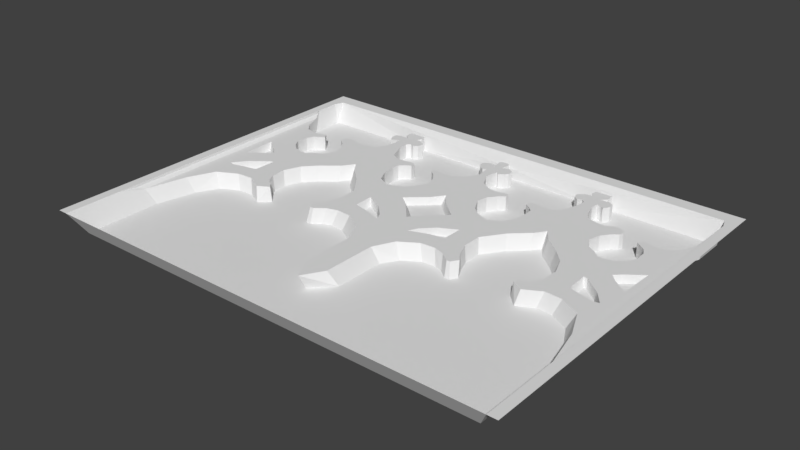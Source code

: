 # Source: Castle_4_1.blend  (saved by Blender 2.79.0; exported with 4.5.12 LTS)
import bpy
from mathutils import Matrix  # noqa: F401  (used for matrix-valued properties, if any)

bpy.ops.wm.read_factory_settings(use_empty=True)
scene = bpy.context.scene
scene.name = 'Scene'

# ---- collections
col_collection_1 = bpy.data.collections.new('Collection 1'); scene.collection.children.link(col_collection_1)

# ---- world
world_world = bpy.data.worlds.new('World'); scene.world = world_world
world_world.color = (0.05088, 0.05088, 0.05088)
world_world.use_sun_shadow = False
world_world.sun_shadow_jitter_overblur = 0.0
world_world.cycles.sampling_method = 'MANUAL'

# ---- meshes
me_plane = bpy.data.meshes.new('Plane')
me_plane.from_pydata([(-1.275, -1.0, 0.0), (0.0, 0.8701, -0.05018), (-1.275, 1.0, 0.0), (-1.275, 0.8701, 0.0), (0.0, -0.9348, -0.1088), (0.0, 1.0, 0.0), (-1.204, 0.8701, -0.1088), (-1.204, 1.0, 0.0), (-1.156, -0.9348, -0.1088), (-1.275, 0.9217, 0.0), (0.0, 0.9217, 0.0), (-1.204, 0.9217, 0.0), (-1.223, 0.8701, 0.0), (-1.223, 1.0, 0.0), (-1.223, -1.0, 0.0), (-1.223, 0.9217, 0.0), (0.0, -0.6439, -0.1088), (-1.223, -0.6906, 0.0), (-1.156, -0.521, -0.1088), (-0.1055, -0.5418, -0.1088), (-0.1073, -0.2751, -0.1088), (-0.1575, -0.1933, -0.1088), (-0.2458, -0.1379, -0.1088), (-0.3185, -0.1327, -0.1088), (-0.3645, -0.15, -0.1088), (-0.4113, -0.1864, -0.1088), (-0.438, -0.1864, -0.1088), (-0.4605, -0.15, -0.1088), (-0.4276, -0.08467, -0.1088), (-0.4016, -0.01541, -0.1088), (-0.4016, 0.08155, -0.1088), (-0.4761, 0.1872, -0.1088), (-0.5592, 0.2634, -0.1088), (-0.5955, 0.3153, -0.1088), (-0.6371, 0.2564, -0.1088), (-0.7202, 0.1889, -0.1088), (-0.7808, 0.1248, -0.1088), (-0.8137, 0.03999, -0.1088), (-0.8085, -0.03619, -0.1088), (-0.786, -0.0864, -0.1088), (-0.7479, -0.1106, -0.1088), (-0.7288, -0.1332, -0.1088), (-0.7843, -0.1864, -0.1088), (-0.8674, -0.1413, -0.1088), (-0.9505, -0.1465, -0.1088), (-1.049, -0.1985, -0.1088), (-1.11, -0.3115, -0.1088), (-1.223, -0.02686, 0.0), (-1.223, 0.4138, 0.0), (-0.1875, -0.01452, -0.06843), (-0.6396, 0.8701, -0.1088), (-1.223, 0.7363, 0.0), (-1.204, 0.6894, -0.1088), (-1.165, 0.5919, -0.1088), (-1.125, 0.545, -0.1088), (-1.09, 0.5338, -0.1088), (-1.039, 0.5375, -0.1088), (-0.9922, 0.5488, -0.1088), (-0.9734, 0.5188, -0.1088), (-1.026, 0.4813, -0.1088), (-1.045, 0.4457, -0.1088), (-1.048, 0.3819, -0.1088), (-1.024, 0.3369, -0.1088), (-0.9809, 0.3013, -0.1088), (-0.9378, 0.29, -0.1088), (-0.904, 0.29, -0.1088), (-0.8703, 0.3182, -0.1088), (-0.8178, 0.35, -0.1088), (-0.7896, 0.4044, -0.1088), (-0.8065, 0.47, -0.1088), (-0.8384, 0.5132, -0.1088), (-0.8703, 0.5394, -0.1088), (-0.8778, 0.5619, -0.1088), (-0.8609, 0.5863, -0.1088), (-0.814, 0.5957, -0.1088), (-0.7746, 0.5713, -0.1088), (-0.724, 0.575, -0.1088), (-0.6678, 0.59, -0.1088), (-0.6415, 0.6369, -0.1088), (-0.6228, 0.7063, -0.1088), (-0.6284, 0.7475, -0.1088), (-0.6509, 0.74, -0.1088), (-0.6696, 0.7269, -0.1088), (-0.6903, 0.7607, -0.1088), (-0.6884, 0.7907, -0.1088), (-0.6603, 0.8038, -0.1088), (-0.6284, 0.8019, -0.1088), (-0.6129, 0.801, -0.1088), (-0.6396, 0.8263, -0.1088), (-1.052, 0.1867, -0.06843), (-0.01712, 0.8701, -0.1088), (-0.5496, 0.8701, -0.1088), (-0.5421, 0.8394, -0.1088), (-0.5553, 0.8151, -0.1088), (-0.5234, 0.8113, -0.1088), (-0.4896, 0.7813, -0.1088), (-0.4971, 0.7494, -0.1088), (-0.5196, 0.7363, -0.1088), (-0.544, 0.7457, -0.1088), (-0.5628, 0.7288, -0.1088), (-0.5571, 0.6669, -0.1088), (-0.5215, 0.5769, -0.1088), (-0.4784, 0.5507, -0.1088), (-0.4278, 0.5507, -0.1088), (-0.3865, 0.56, -0.1088), (-0.3621, 0.5544, -0.1088), (-0.3603, 0.5263, -0.1088), (-0.3903, 0.5075, -0.1088), (-0.4146, 0.485, -0.1088), (-0.4184, 0.4457, -0.1088), (-0.409, 0.3669, -0.1088), (-0.3771, 0.3013, -0.1088), (-0.3153, 0.2675, -0.1088), (-0.2759, 0.2788, -0.1088), (-0.2271, 0.3013, -0.1088), (-0.1934, 0.335, -0.1088), (-0.1559, 0.4063, -0.1088), (-0.169, 0.4644, -0.1088), (-0.2009, 0.5094, -0.1088), (-0.2346, 0.5375, -0.1088), (-0.2346, 0.5563, -0.1088), (-0.2177, 0.5657, -0.1088), (-0.1765, 0.5507, -0.1088), (-0.1184, 0.5563, -0.1088), (-0.05837, 0.5938, -0.1088), (-0.03587, 0.6369, -0.1088), (-0.01986, 0.6662, -0.1088), (-0.02649, 0.7138, -0.1088), (-0.03399, 0.7438, -0.1088), (-0.04899, 0.7288, -0.1088), (-0.07524, 0.7438, -0.1088), (-0.09024, 0.7663, -0.1088), (-0.09399, 0.7869, -0.1088), (-0.08087, 0.8076, -0.1088), (-0.05462, 0.8169, -0.1088), (-0.02087, 0.8038, -0.1088), (-0.02649, 0.8244, -0.1088), (-0.03024, 0.8544, -0.1088), (-0.1189, -0.03963, -0.06843), (-0.1353, -0.005832, -0.06843), (-0.1827, 0.04245, -0.06843), (-1.078, 0.1602, -0.06843), (-1.137, 0.1162, -0.06843), (-0.2522, 0.07915, -0.06843), (-0.2503, -0.001004, -0.06843), (-0.084, 0.168, -0.06843), (-0.1275, 0.2037, -0.06843), (-0.05214, 0.2694, -0.06843), (0.0, 0.3196, -0.06843), (0.0, 0.09074, -0.06843), (-1.141, 0.2583, -0.06843), (-1.074, 0.2083, -0.06843), (0.0, 0.7025, -0.02968), (0.0, 0.8701, -0.02968), (-1.204, -0.5519, -0.02968), (-1.223, -0.5847, -0.01396), (0.0, -0.685, -0.02968), (-0.06587, -0.5744, -0.02968), (-0.06774, -0.2856, -0.02968), (-0.1221, -0.175, -0.02968), (-0.2177, -0.115, -0.02968), (-0.2965, -0.1094, -0.02968), (-0.3565, -0.1281, -0.02968), (-0.4071, -0.1675, -0.02968), (-0.4259, -0.1675, -0.02968), (-0.4503, -0.1281, -0.02968), (-0.4146, -0.07936, -0.02968), (-0.3865, -0.004357, -0.02968), (-0.3865, 0.1006, -0.02968), (-0.4671, 0.215, -0.02968), (-0.5571, 0.2975, -0.02968), (-0.5965, 0.3538, -0.02968), (-0.6415, 0.29, -0.02968), (-0.7315, 0.2169, -0.02968), (-0.7971, 0.1475, -0.02968), (-0.8328, 0.05565, -0.02968), (-0.8272, -0.02686, -0.02968), (-0.8028, -0.08124, -0.02968), (-0.7615, -0.1075, -0.02968), (-0.7409, -0.1319, -0.02968), (-0.8009, -0.1675, -0.02968), (-0.8909, -0.1187, -0.02968), (-0.9809, -0.1244, -0.02968), (-1.088, -0.1806, -0.02968), (-1.153, -0.325, -0.02968), (-1.223, -0.02686, -0.01396), (-1.223, 0.4138, -0.01396), (-1.204, 0.008459, -0.02968), (-1.204, 0.3913, -0.02968), (-1.165, 0.0819, -0.02968), (-1.151, 0.09196, -0.02968), (-1.071, 0.1513, -0.02968), (-1.037, 0.1869, -0.02968), (-1.066, 0.2161, -0.02968), (-1.086, 0.2357, -0.02968), (-1.138, 0.2919, -0.02968), (-0.5496, 0.8701, -0.02968), (-0.6396, 0.8701, -0.02968), (-1.223, 0.7363, -0.01396), (-1.204, 0.6894, -0.02968), (-1.165, 0.5919, -0.02968), (-1.125, 0.545, -0.02968), (-1.09, 0.5338, -0.02968), (-1.039, 0.5375, -0.02968), (-0.9922, 0.5488, -0.02968), (-0.9734, 0.5188, -0.02968), (-1.026, 0.4813, -0.02968), (-1.045, 0.4457, -0.02968), (-1.048, 0.3819, -0.02968), (-1.024, 0.3369, -0.02968), (-0.9809, 0.3013, -0.02968), (-0.9378, 0.29, -0.02968), (-0.904, 0.29, -0.02968), (-0.8703, 0.3182, -0.02968), (-0.8178, 0.35, -0.02968), (-0.7896, 0.4044, -0.02968), (-0.8065, 0.47, -0.02968), (-0.8384, 0.5132, -0.02968), (-0.8703, 0.5394, -0.02968), (-0.8778, 0.5619, -0.02968), (-0.8609, 0.5863, -0.02968), (-0.814, 0.5957, -0.02968), (-0.7746, 0.5713, -0.02968), (-0.724, 0.575, -0.02968), (-0.6678, 0.59, -0.02968), (-0.6415, 0.6369, -0.02968), (-0.6228, 0.7063, -0.02968), (-0.6284, 0.7475, -0.02968), (-0.6509, 0.74, -0.02968), (-0.6696, 0.7269, -0.02968), (-0.6903, 0.7607, -0.02968), (-0.6884, 0.7907, -0.02968), (-0.6603, 0.8038, -0.02968), (-0.6284, 0.8019, -0.02968), (-0.6129, 0.801, -0.02968), (-0.6396, 0.8263, -0.02968), (0.0, 0.3577, -0.02968), (-0.01712, 0.8701, -0.02968), (-0.5421, 0.8394, -0.02968), (-0.5553, 0.8151, -0.02968), (-0.5234, 0.8113, -0.02968), (-0.4896, 0.7813, -0.02968), (-0.4971, 0.7494, -0.02968), (-0.5196, 0.7363, -0.02968), (-0.544, 0.7457, -0.02968), (-0.5628, 0.7288, -0.02968), (-0.5571, 0.6669, -0.02968), (-0.5215, 0.5769, -0.02968), (-0.4784, 0.5507, -0.02968), (-0.4278, 0.5507, -0.02968), (-0.3865, 0.56, -0.02968), (-0.3621, 0.5544, -0.02968), (-0.3603, 0.5263, -0.02968), (-0.3903, 0.5075, -0.02968), (-0.4146, 0.485, -0.02968), (-0.4184, 0.4457, -0.02968), (-0.409, 0.3669, -0.02968), (-0.3771, 0.3013, -0.02968), (-0.3153, 0.2675, -0.02968), (-0.2759, 0.2788, -0.02968), (-0.2271, 0.3013, -0.02968), (-0.1934, 0.335, -0.02968), (-0.1559, 0.4063, -0.02968), (-0.169, 0.4644, -0.02968), (-0.2009, 0.5094, -0.02968), (-0.2346, 0.5375, -0.02968), (-0.2346, 0.5563, -0.02968), (-0.2177, 0.5657, -0.02968), (-0.1765, 0.5507, -0.02968), (-0.1184, 0.5563, -0.02968), (-0.05837, 0.5938, -0.02968), (-0.03587, 0.6369, -0.02968), (-0.01986, 0.6662, -0.02968), (-0.02649, 0.7138, -0.02968), (-0.03399, 0.7438, -0.02968), (-0.04899, 0.7288, -0.02968), (-0.07524, 0.7438, -0.02968), (-0.09024, 0.7663, -0.02968), (-0.09399, 0.7869, -0.02968), (-0.08087, 0.8076, -0.02968), (-0.05462, 0.8169, -0.02968), (-0.02087, 0.8038, -0.02968), (-0.02649, 0.8244, -0.02968), (-0.03024, 0.8544, -0.02968), (-1.157, 0.2835, -0.02968), (0.0, 0.04909, -0.02968), (-0.04982, 0.29, -0.02968), (-0.1514, 0.2014, -0.02968), (-0.09279, 0.1533, -0.02968), (-0.272, -0.004873, -0.02968), (-0.2746, 0.1032, -0.02968), (-0.1809, 0.05372, -0.02968), (-0.1171, -0.01138, -0.02968), (-0.09492, -0.05696, -0.02968), (-0.1874, -0.0231, -0.02968), (-1.117, -0.05177, -0.02968), (-1.064, 0.01605, -0.02968), (-0.9701, 0.09201, -0.02968), (-0.9493, 0.09743, -0.02968), (-0.9529, -0.008366, -0.02968), (-0.9565, -0.02736, -0.02968), (-1.031, -0.04363, -0.02968), (-1.09, -0.059, -0.02968), (-1.091, -0.0379, -0.06857), (-1.052, 0.0124, -0.06857), (-0.982, 0.06873, -0.06857), (-0.9666, 0.07275, -0.06857), (-0.9693, -0.005708, -0.06857), (-0.972, -0.01979, -0.06857), (-1.027, -0.03186, -0.06857), (-1.071, -0.04326, -0.06857), (0.0, -0.9348, -0.1088), (0.0, -1.0, 0.0)], [], [(8, 4, 16, 19, 20, 21, 22, 23, 24, 25, 26, 27, 28, 29, 30, 31, 32, 33, 34, 35, 36, 37, 38, 39, 40, 41, 42, 43, 44, 45, 46, 18), (11, 10, 5, 7), (15, 11, 7, 13), (14, 8, 18, 17), (12, 6, 11, 15), (6, 50, 91, 90, 1, 10, 11), (3, 12, 15, 9), (0, 14, 17, 47, 48, 51, 12, 3), (9, 15, 13, 2), (58, 57, 204, 205), (108, 107, 253, 254), (57, 56, 203, 204), (107, 106, 252, 253), (56, 55, 202, 203), (51, 52, 6, 12), (52, 53, 54, 55, 56, 57, 58, 59, 60, 61, 62, 63, 64, 65, 66, 67, 68, 69, 70, 71, 72, 73, 74, 75, 76, 77, 78, 79, 80, 81, 82, 83, 84, 85, 86, 87, 88, 50, 6), (91, 92, 93, 94, 95, 96, 97, 98, 99, 100, 101, 102, 103, 104, 105, 106, 107, 108, 109, 110, 111, 112, 113, 114, 115, 116, 117, 118, 119, 120, 121, 122, 123, 124, 125, 126, 127, 128, 129, 130, 131, 132, 133, 134, 135, 136, 137, 90), (106, 105, 251, 252), (55, 54, 201, 202), (105, 104, 250, 251), (54, 53, 200, 201), (104, 103, 249, 250), (155, 154, 187, 185), (154, 184, 183, 182, 181, 180, 179, 178, 177, 176, 175, 298, 299, 300, 301, 302, 295, 187), (185, 187, 188, 186), (186, 188, 199, 198), (187, 189, 190, 284, 193, 194, 195, 188), (237, 283, 282, 281, 280, 279, 278, 277, 276, 275, 274, 273, 272, 152, 153), (288, 285, 149, 145), (191, 192, 89, 141), (285, 293, 294, 289, 290, 168, 167, 166, 165, 164, 163, 162, 161, 160, 159, 158, 157, 156), (192, 193, 151, 89), (17, 18, 154, 155), (109, 108, 254, 255), (59, 58, 205, 206), (19, 16, 156, 157), (110, 109, 255, 256), (60, 59, 206, 207), (20, 19, 157, 158), (111, 110, 256, 257), (61, 60, 207, 208), (21, 20, 158, 159), (112, 111, 257, 258), (62, 61, 208, 209), (22, 21, 159, 160), (113, 112, 258, 259), (63, 62, 209, 210), (23, 22, 160, 161), (114, 113, 259, 260), (64, 63, 210, 211), (24, 23, 161, 162), (115, 114, 260, 261), (65, 64, 211, 212), (25, 24, 162, 163), (116, 115, 261, 262), (66, 65, 212, 213), (26, 25, 163, 164), (117, 116, 262, 263), (67, 66, 213, 214), (27, 26, 164, 165), (118, 117, 263, 264), (68, 67, 214, 215), (28, 27, 165, 166), (119, 118, 264, 265), (69, 68, 215, 216), (29, 28, 166, 167), (120, 119, 265, 266), (70, 69, 216, 217), (30, 29, 167, 168), (121, 120, 266, 267), (71, 70, 217, 218), (31, 30, 168, 169), (122, 121, 267, 268), (72, 71, 218, 219), (32, 31, 169, 170), (123, 122, 268, 269), (73, 72, 219, 220), (33, 32, 170, 171), (124, 123, 269, 270), (74, 73, 220, 221), (34, 33, 171, 172), (125, 124, 270, 271), (75, 74, 221, 222), (35, 34, 172, 173), (76, 75, 222, 223), (36, 35, 173, 174), (127, 126, 272, 273), (77, 76, 223, 224), (37, 36, 174, 175), (126, 125, 271, 272), (78, 77, 224, 225), (38, 37, 175, 176), (128, 127, 273, 274), (79, 78, 225, 226), (39, 38, 176, 177), (129, 128, 274, 275), (80, 79, 226, 227), (40, 39, 177, 178), (130, 129, 275, 276), (81, 80, 227, 228), (41, 40, 178, 179), (131, 130, 276, 277), (82, 81, 228, 229), (42, 41, 179, 180), (132, 131, 277, 278), (83, 82, 229, 230), (43, 42, 180, 181), (133, 132, 278, 279), (84, 83, 230, 231), (44, 43, 181, 182), (134, 133, 279, 280), (85, 84, 231, 232), (45, 44, 182, 183), (135, 134, 280, 281), (86, 85, 232, 233), (46, 45, 183, 184), (136, 135, 281, 282), (87, 86, 233, 234), (18, 46, 184, 154), (137, 136, 282, 283), (88, 87, 234, 235), (47, 17, 155, 185), (90, 137, 283, 237), (50, 88, 235, 197), (48, 47, 185, 186), (1, 90, 237, 153), (92, 91, 196, 238), (93, 92, 238, 239), (94, 93, 239, 240), (95, 94, 240, 241), (96, 95, 241, 242), (97, 96, 242, 243), (98, 97, 243, 244), (99, 98, 244, 245), (91, 50, 197, 196), (100, 99, 245, 246), (51, 48, 186, 198), (101, 100, 246, 247), (102, 101, 247, 248), (52, 51, 198, 199), (103, 102, 248, 249), (53, 52, 199, 200), (151, 150, 142, 141, 89), (148, 147, 146, 145, 149), (144, 49, 138, 139, 140, 143), (284, 190, 142, 150), (290, 289, 144, 143), (193, 284, 150, 151), (291, 290, 143, 140), (292, 291, 140, 139), (293, 292, 139, 138), (236, 286, 147, 148), (294, 293, 138, 49), (286, 287, 146, 147), (289, 294, 49, 144), (190, 191, 141, 142), (287, 288, 145, 146), (305, 304, 303, 310, 309, 308, 307, 306), (187, 295, 296, 297, 298, 175, 174, 173, 172, 171, 170, 169, 168, 290, 291, 292, 293, 285, 288, 287, 286, 236, 152, 272, 271, 270, 269, 268, 267, 266, 265, 264, 263, 262, 261, 260, 259, 258, 257, 256, 255, 254, 253, 252, 251, 250, 249, 248, 247, 246, 245, 244, 243, 242, 241, 240, 239, 238, 196, 197, 235, 234, 233, 232, 231, 230, 229, 228, 227, 226, 225, 224, 223, 222, 221, 220, 219, 218, 217, 216, 215, 214, 213, 212, 211, 210, 209, 208, 207, 206, 205, 204, 203, 202, 201, 200, 199, 188, 195, 194, 193, 192, 191, 190, 189), (300, 299, 307, 308), (298, 297, 305, 306), (296, 295, 303, 304), (295, 302, 310, 303), (301, 300, 308, 309), (299, 298, 306, 307), (297, 296, 304, 305), (302, 301, 309, 310), (8, 14, 312, 311)])
_uv = me_plane.uv_layers.new(name='UVMap')
_uv.uv.foreach_set('vector', [0.09337, 0.03261, 1.0, 0.03261, 1.0, 0.178, 0.9173, 0.2291, 0.9159, 0.3624, 0.8765, 0.4034, 0.8073, 0.4311, 0.7503, 0.4337, 0.7142, 0.425, 0.6775, 0.4068, 0.6566, 0.4068, 0.639, 0.425, 0.6648, 0.4577, 0.6851, 0.4923, 0.6851, 0.5408, 0.6267, 0.5936, 0.5616, 0.6317, 0.5331, 0.6576, 0.5005, 0.6282, 0.4353, 0.5944, 0.3878, 0.5624, 0.362, 0.52, 0.3661, 0.4819, 0.3837, 0.4568, 0.4136, 0.4447, 0.4285, 0.4334, 0.3851, 0.4068, 0.3199, 0.4293, 0.2548, 0.4267, 0.1774, 0.4008, 0.1299, 0.3443, 0.09337, 0.2395, 0.05612, 0.9608, 1.0, 0.9608, 1.0, 1.0, 0.05612, 1.0, 0.04135, 0.9608, 0.05612, 0.9608, 0.05612, 1.0, 0.04135, 1.0, 0.04135, 0.0, 0.09337, 0.03261, 0.09337, 0.2395, 0.04135, 0.1547, 0.04135, 0.9351, 0.05612, 0.9351, 0.05612, 0.9608, 0.04135, 0.9608, 0.05612, 0.9351, 0.4985, 0.9351, 0.569, 0.9351, 0.9866, 0.9351, 1.0, 0.9351, 1.0, 0.9608, 0.05612, 0.9608, 0.0, 0.9351, 0.04135, 0.9351, 0.04135, 0.9608, 0.0, 0.9608, 0.0, 0.0, 0.04135, 0.0, 0.04135, 0.1547, 0.04135, 0.4866, 0.04135, 0.7069, 0.04135, 0.8681, 0.04135, 0.9351, 0.0, 0.9351, 0.0, 0.9608, 0.04135, 0.9608, 0.04135, 1.0, 0.0, 1.0, 0.2368, 0.7594, 0.2221, 0.7744, 0.2221, 0.7744, 0.2368, 0.7594, 0.6749, 0.7425, 0.694, 0.7538, 0.694, 0.7538, 0.6749, 0.7425, 0.2221, 0.7744, 0.1853, 0.7688, 0.1853, 0.7688, 0.2221, 0.7744, 0.694, 0.7538, 0.7175, 0.7631, 0.7175, 0.7631, 0.694, 0.7538, 0.1853, 0.7688, 0.1456, 0.7669, 0.1456, 0.7669, 0.1853, 0.7688, 0.04135, 0.8681, 0.05612, 0.8447, 0.05612, 0.9351, 0.04135, 0.9351, 0.05612, 0.8447, 0.08683, 0.796, 0.1177, 0.7725, 0.1456, 0.7669, 0.1853, 0.7688, 0.2221, 0.7744, 0.2368, 0.7594, 0.1956, 0.7406, 0.1809, 0.7228, 0.178, 0.691, 0.1971, 0.6685, 0.2309, 0.6506, 0.2647, 0.645, 0.2912, 0.645, 0.3176, 0.6591, 0.3588, 0.675, 0.3809, 0.7022, 0.3676, 0.735, 0.3426, 0.7566, 0.3176, 0.7697, 0.3118, 0.781, 0.325, 0.7931, 0.3618, 0.7978, 0.3926, 0.7856, 0.4323, 0.7875, 0.4764, 0.795, 0.497, 0.8185, 0.5117, 0.8531, 0.5073, 0.8738, 0.4897, 0.87, 0.475, 0.8635, 0.4588, 0.8803, 0.4603, 0.8953, 0.4823, 0.9019, 0.5073, 0.901, 0.5195, 0.9005, 0.4985, 0.9132, 0.4985, 0.9351, 0.05612, 0.9351, 0.569, 0.9351, 0.5749, 0.9197, 0.5646, 0.9075, 0.5896, 0.9057, 0.6161, 0.8907, 0.6102, 0.8747, 0.5926, 0.8681, 0.5735, 0.8728, 0.5588, 0.8644, 0.5632, 0.8335, 0.5911, 0.7885, 0.6249, 0.7753, 0.6646, 0.7753, 0.697, 0.78, 0.7161, 0.7772, 0.7175, 0.7631, 0.694, 0.7538, 0.6749, 0.7425, 0.672, 0.7228, 0.6793, 0.6835, 0.7043, 0.6506, 0.7528, 0.6338, 0.7837, 0.6394, 0.8219, 0.6506, 0.8484, 0.6675, 0.8778, 0.7031, 0.8675, 0.7322, 0.8425, 0.7547, 0.816, 0.7688, 0.816, 0.7781, 0.8293, 0.7828, 0.8616, 0.7753, 0.9072, 0.7781, 0.9542, 0.7969, 0.9719, 0.8185, 0.9844, 0.8331, 0.9792, 0.8569, 0.9733, 0.8719, 0.9616, 0.8644, 0.941, 0.8719, 0.9292, 0.8832, 0.9263, 0.8935, 0.9366, 0.9038, 0.9572, 0.9085, 0.9836, 0.9019, 0.9792, 0.9122, 0.9763, 0.9272, 0.9866, 0.9351, 0.7175, 0.7631, 0.7161, 0.7772, 0.7161, 0.7772, 0.7175, 0.7631, 0.1456, 0.7669, 0.1177, 0.7725, 0.1177, 0.7725, 0.1456, 0.7669, 0.7161, 0.7772, 0.697, 0.78, 0.697, 0.78, 0.7161, 0.7772, 0.1177, 0.7725, 0.08683, 0.796, 0.08683, 0.796, 0.1177, 0.7725, 0.697, 0.78, 0.6646, 0.7753, 0.6646, 0.7753, 0.697, 0.78, 0.04135, 0.2076, 0.05612, 0.2241, 0.05612, 0.5042, 0.04135, 0.4866, 0.05612, 0.2241, 0.09565, 0.3375, 0.1471, 0.4097, 0.2309, 0.4378, 0.3015, 0.4406, 0.372, 0.4163, 0.4191, 0.4341, 0.4029, 0.4463, 0.3706, 0.4594, 0.3515, 0.4866, 0.3471, 0.5278, 0.2557, 0.5487, 0.2529, 0.4958, 0.25, 0.4863, 0.1919, 0.4782, 0.1451, 0.4705, 0.1245, 0.4741, 0.05612, 0.5042, 0.04135, 0.4866, 0.05612, 0.5042, 0.05612, 0.6956, 0.04135, 0.7069, 0.04135, 0.7069, 0.05612, 0.6956, 0.05612, 0.8447, 0.04135, 0.8681, 0.05612, 0.5042, 0.08683, 0.5409, 0.09749, 0.546, 0.09313, 0.6417, 0.1639, 0.6081, 0.1486, 0.6178, 0.1074, 0.646, 0.05612, 0.6956, 0.9866, 0.9351, 0.9763, 0.9272, 0.9792, 0.9122, 0.9836, 0.9019, 0.9572, 0.9085, 0.9366, 0.9038, 0.9263, 0.8935, 0.9292, 0.8832, 0.941, 0.8719, 0.9616, 0.8644, 0.9733, 0.8719, 0.9792, 0.8569, 0.9844, 0.8331, 1.0, 0.8513, 1.0, 0.9351, 0.9273, 0.5766, 1.0, 0.5245, 1.0, 0.5454, 0.9341, 0.584, 0.1603, 0.5756, 0.1868, 0.5935, 0.1748, 0.5933, 0.1552, 0.5801, 1.0, 0.5245, 0.9256, 0.4715, 0.8531, 0.4884, 0.7867, 0.4976, 0.7847, 0.5516, 0.697, 0.5503, 0.697, 0.4978, 0.6749, 0.4603, 0.647, 0.4359, 0.6661, 0.4163, 0.6808, 0.4163, 0.7205, 0.4359, 0.7675, 0.4453, 0.8293, 0.4425, 0.9043, 0.4125, 0.9469, 0.3572, 0.9484, 0.2128, 1.0, 0.1575, 0.1868, 0.5935, 0.1639, 0.6081, 0.1578, 0.6042, 0.1748, 0.5933, 0.04135, 0.1547, 0.09337, 0.2395, 0.05612, 0.2241, 0.04135, 0.2076, 0.672, 0.7228, 0.6749, 0.7425, 0.6749, 0.7425, 0.672, 0.7228, 0.1956, 0.7406, 0.2368, 0.7594, 0.2368, 0.7594, 0.1956, 0.7406, 0.9173, 0.2291, 1.0, 0.178, 1.0, 0.1575, 0.9484, 0.2128, 0.6793, 0.6835, 0.672, 0.7228, 0.672, 0.7228, 0.6793, 0.6835, 0.1809, 0.7228, 0.1956, 0.7406, 0.1956, 0.7406, 0.1809, 0.7228, 0.9159, 0.3624, 0.9173, 0.2291, 0.9484, 0.2128, 0.9469, 0.3572, 0.7043, 0.6506, 0.6793, 0.6835, 0.6793, 0.6835, 0.7043, 0.6506, 0.178, 0.691, 0.1809, 0.7228, 0.1809, 0.7228, 0.178, 0.691, 0.8765, 0.4034, 0.9159, 0.3624, 0.9469, 0.3572, 0.9043, 0.4125, 0.7528, 0.6338, 0.7043, 0.6506, 0.7043, 0.6506, 0.7528, 0.6338, 0.1971, 0.6685, 0.178, 0.691, 0.178, 0.691, 0.1971, 0.6685, 0.8073, 0.4311, 0.8765, 0.4034, 0.9043, 0.4125, 0.8293, 0.4425, 0.7837, 0.6394, 0.7528, 0.6338, 0.7528, 0.6338, 0.7837, 0.6394, 0.2309, 0.6506, 0.1971, 0.6685, 0.1971, 0.6685, 0.2309, 0.6506, 0.7503, 0.4337, 0.8073, 0.4311, 0.8293, 0.4425, 0.7675, 0.4453, 0.8219, 0.6506, 0.7837, 0.6394, 0.7837, 0.6394, 0.8219, 0.6506, 0.2647, 0.645, 0.2309, 0.6506, 0.2309, 0.6506, 0.2647, 0.645, 0.7142, 0.425, 0.7503, 0.4337, 0.7675, 0.4453, 0.7205, 0.4359, 0.8484, 0.6675, 0.8219, 0.6506, 0.8219, 0.6506, 0.8484, 0.6675, 0.2912, 0.645, 0.2647, 0.645, 0.2647, 0.645, 0.2912, 0.645, 0.6775, 0.4068, 0.7142, 0.425, 0.7205, 0.4359, 0.6808, 0.4163, 0.8778, 0.7031, 0.8484, 0.6675, 0.8484, 0.6675, 0.8778, 0.7031, 0.3176, 0.6591, 0.2912, 0.645, 0.2912, 0.645, 0.3176, 0.6591, 0.6566, 0.4068, 0.6775, 0.4068, 0.6808, 0.4163, 0.6661, 0.4163, 0.8675, 0.7322, 0.8778, 0.7031, 0.8778, 0.7031, 0.8675, 0.7322, 0.3588, 0.675, 0.3176, 0.6591, 0.3176, 0.6591, 0.3588, 0.675, 0.639, 0.425, 0.6566, 0.4068, 0.6661, 0.4163, 0.647, 0.4359, 0.8425, 0.7547, 0.8675, 0.7322, 0.8675, 0.7322, 0.8425, 0.7547, 0.3809, 0.7022, 0.3588, 0.675, 0.3588, 0.675, 0.3809, 0.7022, 0.6648, 0.4577, 0.639, 0.425, 0.647, 0.4359, 0.6749, 0.4603, 0.816, 0.7688, 0.8425, 0.7547, 0.8425, 0.7547, 0.816, 0.7688, 0.3676, 0.735, 0.3809, 0.7022, 0.3809, 0.7022, 0.3676, 0.735, 0.6851, 0.4923, 0.6648, 0.4577, 0.6749, 0.4603, 0.697, 0.4978, 0.816, 0.7781, 0.816, 0.7688, 0.816, 0.7688, 0.816, 0.7781, 0.3426, 0.7566, 0.3676, 0.735, 0.3676, 0.735, 0.3426, 0.7566, 0.6851, 0.5408, 0.6851, 0.4923, 0.697, 0.4978, 0.697, 0.5503, 0.8293, 0.7828, 0.816, 0.7781, 0.816, 0.7781, 0.8293, 0.7828, 0.3176, 0.7697, 0.3426, 0.7566, 0.3426, 0.7566, 0.3176, 0.7697, 0.6267, 0.5936, 0.6851, 0.5408, 0.697, 0.5503, 0.6337, 0.6075, 0.8616, 0.7753, 0.8293, 0.7828, 0.8293, 0.7828, 0.8616, 0.7753, 0.3118, 0.781, 0.3176, 0.7697, 0.3176, 0.7697, 0.3118, 0.781, 0.5616, 0.6317, 0.6267, 0.5936, 0.6337, 0.6075, 0.5632, 0.6488, 0.9072, 0.7781, 0.8616, 0.7753, 0.8616, 0.7753, 0.9072, 0.7781, 0.325, 0.7931, 0.3118, 0.781, 0.3118, 0.781, 0.325, 0.7931, 0.5331, 0.6576, 0.5616, 0.6317, 0.5632, 0.6488, 0.5323, 0.6769, 0.9542, 0.7969, 0.9072, 0.7781, 0.9072, 0.7781, 0.9542, 0.7969, 0.3618, 0.7978, 0.325, 0.7931, 0.325, 0.7931, 0.3618, 0.7978, 0.5005, 0.6282, 0.5331, 0.6576, 0.5323, 0.6769, 0.497, 0.645, 0.9719, 0.8185, 0.9542, 0.7969, 0.9542, 0.7969, 0.9719, 0.8185, 0.3926, 0.7856, 0.3618, 0.7978, 0.3618, 0.7978, 0.3926, 0.7856, 0.4353, 0.5944, 0.5005, 0.6282, 0.497, 0.645, 0.4264, 0.6085, 0.4323, 0.7875, 0.3926, 0.7856, 0.3926, 0.7856, 0.4323, 0.7875, 0.3878, 0.5624, 0.4353, 0.5944, 0.4264, 0.6085, 0.375, 0.5738, 0.9792, 0.8569, 0.9844, 0.8331, 0.9844, 0.8331, 0.9792, 0.8569, 0.4764, 0.795, 0.4323, 0.7875, 0.4323, 0.7875, 0.4764, 0.795, 0.362, 0.52, 0.3878, 0.5624, 0.375, 0.5738, 0.3471, 0.5278, 0.9844, 0.8331, 0.9719, 0.8185, 0.9719, 0.8185, 0.9844, 0.8331, 0.497, 0.8185, 0.4764, 0.795, 0.4764, 0.795, 0.497, 0.8185, 0.3661, 0.4819, 0.362, 0.52, 0.3471, 0.5278, 0.3515, 0.4866, 0.9733, 0.8719, 0.9792, 0.8569, 0.9792, 0.8569, 0.9733, 0.8719, 0.5117, 0.8531, 0.497, 0.8185, 0.497, 0.8185, 0.5117, 0.8531, 0.3837, 0.4568, 0.3661, 0.4819, 0.3515, 0.4866, 0.3706, 0.4594, 0.9616, 0.8644, 0.9733, 0.8719, 0.9733, 0.8719, 0.9616, 0.8644, 0.5073, 0.8738, 0.5117, 0.8531, 0.5117, 0.8531, 0.5073, 0.8738, 0.4136, 0.4447, 0.3837, 0.4568, 0.3706, 0.4594, 0.4029, 0.4463, 0.941, 0.8719, 0.9616, 0.8644, 0.9616, 0.8644, 0.941, 0.8719, 0.4897, 0.87, 0.5073, 0.8738, 0.5073, 0.8738, 0.4897, 0.87, 0.4285, 0.4334, 0.4136, 0.4447, 0.4029, 0.4463, 0.4191, 0.4341, 0.9292, 0.8832, 0.941, 0.8719, 0.941, 0.8719, 0.9292, 0.8832, 0.475, 0.8635, 0.4897, 0.87, 0.4897, 0.87, 0.475, 0.8635, 0.3851, 0.4068, 0.4285, 0.4334, 0.4191, 0.4341, 0.372, 0.4163, 0.9263, 0.8935, 0.9292, 0.8832, 0.9292, 0.8832, 0.9263, 0.8935, 0.4588, 0.8803, 0.475, 0.8635, 0.475, 0.8635, 0.4588, 0.8803, 0.3199, 0.4293, 0.3851, 0.4068, 0.372, 0.4163, 0.3015, 0.4406, 0.9366, 0.9038, 0.9263, 0.8935, 0.9263, 0.8935, 0.9366, 0.9038, 0.4603, 0.8953, 0.4588, 0.8803, 0.4588, 0.8803, 0.4603, 0.8953, 0.2548, 0.4267, 0.3199, 0.4293, 0.3015, 0.4406, 0.2309, 0.4378, 0.9572, 0.9085, 0.9366, 0.9038, 0.9366, 0.9038, 0.9572, 0.9085, 0.4823, 0.9019, 0.4603, 0.8953, 0.4603, 0.8953, 0.4823, 0.9019, 0.1774, 0.4008, 0.2548, 0.4267, 0.2309, 0.4378, 0.1471, 0.4097, 0.9836, 0.9019, 0.9572, 0.9085, 0.9572, 0.9085, 0.9836, 0.9019, 0.5073, 0.901, 0.4823, 0.9019, 0.4823, 0.9019, 0.5073, 0.901, 0.1299, 0.3443, 0.1774, 0.4008, 0.1471, 0.4097, 0.09565, 0.3375, 0.9792, 0.9122, 0.9836, 0.9019, 0.9836, 0.9019, 0.9792, 0.9122, 0.5195, 0.9005, 0.5073, 0.901, 0.5073, 0.901, 0.5195, 0.9005, 0.09337, 0.2395, 0.1299, 0.3443, 0.09565, 0.3375, 0.05612, 0.2241, 0.9763, 0.9272, 0.9792, 0.9122, 0.9792, 0.9122, 0.9763, 0.9272, 0.4985, 0.9132, 0.5195, 0.9005, 0.5195, 0.9005, 0.4985, 0.9132, 0.04135, 0.4866, 0.04135, 0.1547, 0.04135, 0.2076, 0.04135, 0.4866, 0.9866, 0.9351, 0.9763, 0.9272, 0.9763, 0.9272, 0.9866, 0.9351, 0.4985, 0.9351, 0.4985, 0.9132, 0.4985, 0.9132, 0.4985, 0.9351, 0.04135, 0.7069, 0.04135, 0.4866, 0.04135, 0.4866, 0.04135, 0.7069, 1.0, 0.9351, 0.9866, 0.9351, 0.9866, 0.9351, 1.0, 0.9351, 0.5749, 0.9197, 0.569, 0.9351, 0.569, 0.9351, 0.5749, 0.9197, 0.5646, 0.9075, 0.5749, 0.9197, 0.5749, 0.9197, 0.5646, 0.9075, 0.5896, 0.9057, 0.5646, 0.9075, 0.5646, 0.9075, 0.5896, 0.9057, 0.6161, 0.8907, 0.5896, 0.9057, 0.5896, 0.9057, 0.6161, 0.8907, 0.6102, 0.8747, 0.6161, 0.8907, 0.6161, 0.8907, 0.6102, 0.8747, 0.5926, 0.8681, 0.6102, 0.8747, 0.6102, 0.8747, 0.5926, 0.8681, 0.5735, 0.8728, 0.5926, 0.8681, 0.5926, 0.8681, 0.5735, 0.8728, 0.5588, 0.8644, 0.5735, 0.8728, 0.5735, 0.8728, 0.5588, 0.8644, 0.569, 0.9351, 0.4985, 0.9351, 0.4985, 0.9351, 0.569, 0.9351, 0.5632, 0.8335, 0.5588, 0.8644, 0.5588, 0.8644, 0.5632, 0.8335, 0.04135, 0.8681, 0.04135, 0.7069, 0.04135, 0.7069, 0.04135, 0.8681, 0.5911, 0.7885, 0.5632, 0.8335, 0.5632, 0.8335, 0.5911, 0.7885, 0.6249, 0.7753, 0.5911, 0.7885, 0.5911, 0.7885, 0.6249, 0.7753, 0.05612, 0.8447, 0.04135, 0.8681, 0.04135, 0.8681, 0.05612, 0.8447, 0.6646, 0.7753, 0.6249, 0.7753, 0.6249, 0.7753, 0.6646, 0.7753, 0.08683, 0.796, 0.05612, 0.8447, 0.05612, 0.8447, 0.08683, 0.796, 0.1578, 0.6042, 0.1053, 0.6291, 0.1086, 0.5581, 0.1552, 0.5801, 0.1748, 0.5933, 1.0, 0.6598, 0.9591, 0.6347, 0.9001, 0.6019, 0.9341, 0.584, 1.0, 0.5454, 0.8038, 0.4995, 0.853, 0.4927, 0.9068, 0.4802, 0.8939, 0.4971, 0.8568, 0.5212, 0.8023, 0.5396, 0.09313, 0.6417, 0.09749, 0.546, 0.1086, 0.5581, 0.1053, 0.6291, 0.7847, 0.5516, 0.7867, 0.4976, 0.8038, 0.4995, 0.8023, 0.5396, 0.1639, 0.6081, 0.09313, 0.6417, 0.1053, 0.6291, 0.1578, 0.6042, 0.8582, 0.5269, 0.7847, 0.5516, 0.8023, 0.5396, 0.8568, 0.5212, 0.9082, 0.4943, 0.8582, 0.5269, 0.8568, 0.5212, 0.8939, 0.4971, 0.9256, 0.4715, 0.9082, 0.4943, 0.8939, 0.4971, 0.9068, 0.4802, 1.0, 0.6788, 0.9609, 0.645, 0.9591, 0.6347, 1.0, 0.6598, 0.8531, 0.4884, 0.9256, 0.4715, 0.9068, 0.4802, 0.853, 0.4927, 0.9609, 0.645, 0.8813, 0.6007, 0.9001, 0.6019, 0.9591, 0.6347, 0.7867, 0.4976, 0.8531, 0.4884, 0.853, 0.4927, 0.8038, 0.4995, 0.09749, 0.546, 0.1603, 0.5756, 0.1552, 0.5801, 0.1086, 0.5581, 0.8813, 0.6007, 0.9273, 0.5766, 0.9341, 0.584, 0.9001, 0.6019, 0.23, 0.5344, 0.1753, 0.5062, 0.1449, 0.4811, 0.1601, 0.4784, 0.1948, 0.4841, 0.2379, 0.4901, 0.24, 0.4971, 0.2421, 0.5364, 0.05612, 0.5042, 0.1245, 0.4741, 0.1657, 0.508, 0.2394, 0.546, 0.2557, 0.5487, 0.3471, 0.5278, 0.375, 0.5738, 0.4264, 0.6085, 0.497, 0.645, 0.5323, 0.6769, 0.5632, 0.6488, 0.6337, 0.6075, 0.697, 0.5503, 0.7847, 0.5516, 0.8582, 0.5269, 0.9082, 0.4943, 0.9256, 0.4715, 1.0, 0.5245, 0.9273, 0.5766, 0.8813, 0.6007, 0.9609, 0.645, 1.0, 0.6788, 1.0, 0.8513, 0.9844, 0.8331, 0.9719, 0.8185, 0.9542, 0.7969, 0.9072, 0.7781, 0.8616, 0.7753, 0.8293, 0.7828, 0.816, 0.7781, 0.816, 0.7688, 0.8425, 0.7547, 0.8675, 0.7322, 0.8778, 0.7031, 0.8484, 0.6675, 0.8219, 0.6506, 0.7837, 0.6394, 0.7528, 0.6338, 0.7043, 0.6506, 0.6793, 0.6835, 0.672, 0.7228, 0.6749, 0.7425, 0.694, 0.7538, 0.7175, 0.7631, 0.7161, 0.7772, 0.697, 0.78, 0.6646, 0.7753, 0.6249, 0.7753, 0.5911, 0.7885, 0.5632, 0.8335, 0.5588, 0.8644, 0.5735, 0.8728, 0.5926, 0.8681, 0.6102, 0.8747, 0.6161, 0.8907, 0.5896, 0.9057, 0.5646, 0.9075, 0.5749, 0.9197, 0.569, 0.9351, 0.4985, 0.9351, 0.4985, 0.9132, 0.5195, 0.9005, 0.5073, 0.901, 0.4823, 0.9019, 0.4603, 0.8953, 0.4588, 0.8803, 0.475, 0.8635, 0.4897, 0.87, 0.5073, 0.8738, 0.5117, 0.8531, 0.497, 0.8185, 0.4764, 0.795, 0.4323, 0.7875, 0.3926, 0.7856, 0.3618, 0.7978, 0.325, 0.7931, 0.3118, 0.781, 0.3176, 0.7697, 0.3426, 0.7566, 0.3676, 0.735, 0.3809, 0.7022, 0.3588, 0.675, 0.3176, 0.6591, 0.2912, 0.645, 0.2647, 0.645, 0.2309, 0.6506, 0.1971, 0.6685, 0.178, 0.691, 0.1809, 0.7228, 0.1956, 0.7406, 0.2368, 0.7594, 0.2221, 0.7744, 0.1853, 0.7688, 0.1456, 0.7669, 0.1177, 0.7725, 0.08683, 0.796, 0.05612, 0.8447, 0.05612, 0.6956, 0.1074, 0.646, 0.1486, 0.6178, 0.1639, 0.6081, 0.1868, 0.5935, 0.1603, 0.5756, 0.09749, 0.546, 0.08683, 0.5409, 0.25, 0.4863, 0.2529, 0.4958, 0.24, 0.4971, 0.2379, 0.4901, 0.2557, 0.5487, 0.2394, 0.546, 0.23, 0.5344, 0.2421, 0.5364, 0.1657, 0.508, 0.1245, 0.4741, 0.1449, 0.4811, 0.1753, 0.5062, 0.1245, 0.4741, 0.1451, 0.4705, 0.1601, 0.4784, 0.1449, 0.4811, 0.1919, 0.4782, 0.25, 0.4863, 0.2379, 0.4901, 0.1948, 0.4841, 0.2529, 0.4958, 0.2557, 0.5487, 0.2421, 0.5364, 0.24, 0.4971, 0.2394, 0.546, 0.1657, 0.508, 0.1753, 0.5062, 0.23, 0.5344, 0.1451, 0.4705, 0.1919, 0.4782, 0.1948, 0.4841, 0.1601, 0.4784, 0.09337, 0.03261, 0.04135, 0.0, 1.0, 0.0, 1.0, 0.03261])
me_plane.use_remesh_preserve_volume = False
me_plane.use_remesh_preserve_attributes = False
me_plane.use_mirror_vertex_groups = False
me_plane.update()

# ---- objects
ob_plane = bpy.data.objects.new('Plane', me_plane)

# ---- transforms, parenting, visibility, modifiers, constraints
ob_plane.location = (0.0, 0.0, 0.0)
ob_plane.scale = (3.937, 3.937, 3.937)
ob_plane.lineart.crease_threshold = 0.0
_m = ob_plane.modifiers.new('Mirror', 'MIRROR')
_m.use_clip = True

# ---- collection membership
col_collection_1.objects.link(ob_plane)

# ---- scene / render settings (as saved in the file)
scene.frame_start = 1; scene.frame_end = 250; scene.frame_set(1)
scene.render.engine = 'BLENDER_EEVEE_NEXT'
scene.render.resolution_percentage = 50
scene.render.dither_intensity = 0.0
scene.cycles.use_denoising = False
scene.cycles.samples = 128
scene.cycles.sampling_pattern = 'TABULATED_SOBOL'
scene.cycles.use_adaptive_sampling = False
scene.cycles.use_light_tree = False
scene.cycles.blur_glossy = 0.0
scene.cycles.sample_clamp_indirect = 0.0
scene.view_settings.view_transform = 'Standard'
bpy.context.view_layer.update()

# ---- added for rendering (the .blend has no active camera and no usable light): camera, sun
cam_auto = bpy.data.cameras.new('AutoCamera')
cam_auto.lens = 50.0
cam_auto.sensor_width = 36.0
cam_auto.clip_end = 1000.0
ob_auto_camera = bpy.data.objects.new('AutoCamera', cam_auto)
scene.collection.objects.link(ob_auto_camera)
ob_auto_camera.location = (11.8143, -14.1772, 9.23731)
ob_auto_camera.rotation_euler = (1.09748, -7.21219e-08, 0.694738)
scene.camera = ob_auto_camera
light_auto_sun = bpy.data.lights.new('AutoSun', 'SUN')
light_auto_sun.energy = 3.0
light_auto_sun.angle = 0.0523599
ob_auto_sun = bpy.data.objects.new('AutoSun', light_auto_sun)
scene.collection.objects.link(ob_auto_sun)
ob_auto_sun.rotation_euler = (0.872665, 0.174533, 0.523599)
bpy.context.view_layer.update()
